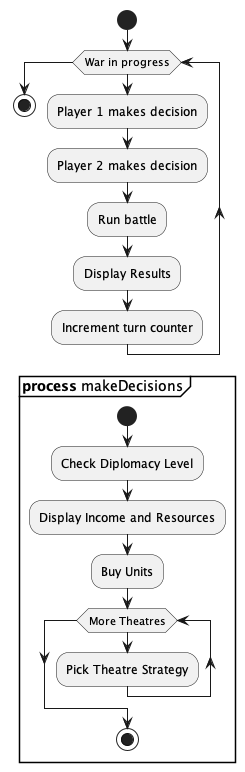

The diagram above was rendered by PlantUML. Its source (embedded in the PNG):
@startuml
start

while(War in progress)
    :Player 1 makes decision;
    :Player 2 makes decision;
    :Run battle;
    :Display Results;
    :Increment turn counter;


endwhile

stop

    partition "**process** makeDecisions" {
    start

    :Check Diplomacy Level;
    :Display Income and Resources;
    :Buy Units;
    while(More Theatres)
    :Pick Theatre Strategy;
    endwhile


    
    stop
    
}
@enduml